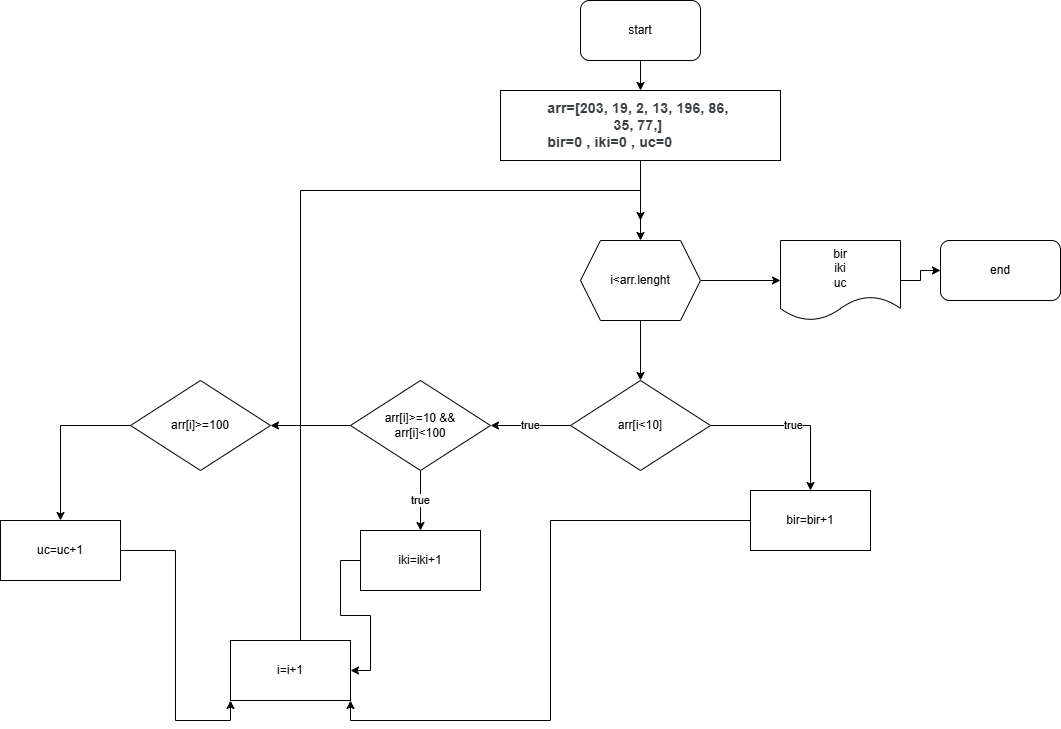

The diagram above was exported from draw.io. Its source (the exported page's mxGraphModel, read from the mxfile embedded in the PNG):
<mxGraphModel dx="2680" dy="803" grid="1" gridSize="10" guides="1" tooltips="1" connect="1" arrows="1" fold="1" page="1" pageScale="1" pageWidth="850" pageHeight="1100" math="0" shadow="0">
  <root>
    <mxCell id="0" />
    <mxCell id="1" parent="0" />
    <mxCell id="dOFgovVCSAbaZ4ExkIrz-30" value="" style="edgeStyle=orthogonalEdgeStyle;rounded=0;orthogonalLoop=1;jettySize=auto;html=1;" edge="1" parent="1" source="dOFgovVCSAbaZ4ExkIrz-26" target="dOFgovVCSAbaZ4ExkIrz-29">
      <mxGeometry relative="1" as="geometry" />
    </mxCell>
    <mxCell id="dOFgovVCSAbaZ4ExkIrz-26" value="start" style="rounded=1;whiteSpace=wrap;html=1;" vertex="1" parent="1">
      <mxGeometry x="330" y="20" width="120" height="60" as="geometry" />
    </mxCell>
    <mxCell id="dOFgovVCSAbaZ4ExkIrz-161" value="" style="edgeStyle=orthogonalEdgeStyle;rounded=0;orthogonalLoop=1;jettySize=auto;html=1;" edge="1" parent="1" source="dOFgovVCSAbaZ4ExkIrz-29" target="dOFgovVCSAbaZ4ExkIrz-69">
      <mxGeometry relative="1" as="geometry" />
    </mxCell>
    <mxCell id="dOFgovVCSAbaZ4ExkIrz-29" value="&lt;br&gt;&lt;b style=&quot;-webkit-tap-highlight-color: transparent; color: rgb(60, 64, 67); font-family: Roboto, Arial, sans-serif; font-size: 14px; font-style: normal; font-variant-ligatures: normal; font-variant-caps: normal; letter-spacing: 0.2px; orphans: 2; text-align: start; text-indent: 0px; text-transform: none; widows: 2; word-spacing: 0px; -webkit-text-stroke-width: 0px; white-space: normal; background-color: rgb(255, 255, 255); text-decoration-thickness: initial; text-decoration-style: initial; text-decoration-color: initial;&quot;&gt;arr=[203, 19, 2, 13, 196, 86,&amp;nbsp;&lt;/b&gt;&lt;div&gt;&lt;b style=&quot;-webkit-tap-highlight-color: transparent; color: rgb(60, 64, 67); font-family: Roboto, Arial, sans-serif; font-size: 14px; font-style: normal; font-variant-ligatures: normal; font-variant-caps: normal; letter-spacing: 0.2px; orphans: 2; text-align: start; text-indent: 0px; text-transform: none; widows: 2; word-spacing: 0px; -webkit-text-stroke-width: 0px; white-space: normal; background-color: rgb(255, 255, 255); text-decoration-thickness: initial; text-decoration-style: initial; text-decoration-color: initial;&quot;&gt;35, 77,]&amp;nbsp;&lt;/b&gt;&lt;/div&gt;&lt;div&gt;&lt;div style=&quot;text-align: start;&quot;&gt;&lt;font face=&quot;Roboto, Arial, sans-serif&quot; color=&quot;#3c4043&quot;&gt;&lt;span style=&quot;font-size: 14px; letter-spacing: 0.2px;&quot;&gt;&lt;b&gt;bir=0 , iki=0 , uc=0&amp;nbsp;&lt;/b&gt;&lt;/span&gt;&lt;/font&gt;&lt;/div&gt;&lt;div&gt;&lt;br&gt;&lt;/div&gt;&lt;/div&gt;" style="rounded=0;whiteSpace=wrap;html=1;" vertex="1" parent="1">
      <mxGeometry x="250" y="110" width="280" height="70" as="geometry" />
    </mxCell>
    <mxCell id="dOFgovVCSAbaZ4ExkIrz-72" value="" style="edgeStyle=orthogonalEdgeStyle;rounded=0;orthogonalLoop=1;jettySize=auto;html=1;" edge="1" parent="1" source="dOFgovVCSAbaZ4ExkIrz-69" target="dOFgovVCSAbaZ4ExkIrz-71">
      <mxGeometry relative="1" as="geometry" />
    </mxCell>
    <mxCell id="dOFgovVCSAbaZ4ExkIrz-178" value="" style="edgeStyle=orthogonalEdgeStyle;rounded=0;orthogonalLoop=1;jettySize=auto;html=1;" edge="1" parent="1" source="dOFgovVCSAbaZ4ExkIrz-69" target="dOFgovVCSAbaZ4ExkIrz-177">
      <mxGeometry relative="1" as="geometry" />
    </mxCell>
    <mxCell id="dOFgovVCSAbaZ4ExkIrz-69" value="i&amp;lt;arr.lenght" style="shape=hexagon;perimeter=hexagonPerimeter2;whiteSpace=wrap;html=1;fixedSize=1;rounded=0;" vertex="1" parent="1">
      <mxGeometry x="330" y="260" width="120" height="80" as="geometry" />
    </mxCell>
    <mxCell id="dOFgovVCSAbaZ4ExkIrz-74" value="true" style="edgeStyle=orthogonalEdgeStyle;rounded=0;orthogonalLoop=1;jettySize=auto;html=1;" edge="1" parent="1" source="dOFgovVCSAbaZ4ExkIrz-71" target="dOFgovVCSAbaZ4ExkIrz-73">
      <mxGeometry relative="1" as="geometry" />
    </mxCell>
    <mxCell id="dOFgovVCSAbaZ4ExkIrz-163" value="true" style="edgeStyle=orthogonalEdgeStyle;rounded=0;orthogonalLoop=1;jettySize=auto;html=1;" edge="1" parent="1" source="dOFgovVCSAbaZ4ExkIrz-71" target="dOFgovVCSAbaZ4ExkIrz-162">
      <mxGeometry relative="1" as="geometry" />
    </mxCell>
    <mxCell id="dOFgovVCSAbaZ4ExkIrz-71" value="arr[i&amp;lt;10]" style="rhombus;whiteSpace=wrap;html=1;rounded=0;" vertex="1" parent="1">
      <mxGeometry x="320" y="400" width="140" height="90" as="geometry" />
    </mxCell>
    <mxCell id="dOFgovVCSAbaZ4ExkIrz-168" style="edgeStyle=orthogonalEdgeStyle;rounded=0;orthogonalLoop=1;jettySize=auto;html=1;entryX=1;entryY=1;entryDx=0;entryDy=0;" edge="1" parent="1" source="dOFgovVCSAbaZ4ExkIrz-73" target="dOFgovVCSAbaZ4ExkIrz-158">
      <mxGeometry relative="1" as="geometry" />
    </mxCell>
    <mxCell id="dOFgovVCSAbaZ4ExkIrz-73" value="bir=bir+1" style="whiteSpace=wrap;html=1;rounded=0;" vertex="1" parent="1">
      <mxGeometry x="500" y="510" width="120" height="60" as="geometry" />
    </mxCell>
    <mxCell id="dOFgovVCSAbaZ4ExkIrz-160" style="edgeStyle=orthogonalEdgeStyle;rounded=0;orthogonalLoop=1;jettySize=auto;html=1;" edge="1" parent="1" source="dOFgovVCSAbaZ4ExkIrz-158">
      <mxGeometry relative="1" as="geometry">
        <mxPoint x="390" y="240" as="targetPoint" />
        <Array as="points">
          <mxPoint x="50" y="210" />
          <mxPoint x="390" y="210" />
        </Array>
      </mxGeometry>
    </mxCell>
    <mxCell id="dOFgovVCSAbaZ4ExkIrz-158" value="i=i+1" style="whiteSpace=wrap;html=1;" vertex="1" parent="1">
      <mxGeometry x="-20" y="660" width="120" height="60" as="geometry" />
    </mxCell>
    <mxCell id="dOFgovVCSAbaZ4ExkIrz-165" value="true" style="edgeStyle=orthogonalEdgeStyle;rounded=0;orthogonalLoop=1;jettySize=auto;html=1;" edge="1" parent="1" source="dOFgovVCSAbaZ4ExkIrz-162" target="dOFgovVCSAbaZ4ExkIrz-164">
      <mxGeometry relative="1" as="geometry" />
    </mxCell>
    <mxCell id="dOFgovVCSAbaZ4ExkIrz-171" value="" style="edgeStyle=orthogonalEdgeStyle;rounded=0;orthogonalLoop=1;jettySize=auto;html=1;" edge="1" parent="1" source="dOFgovVCSAbaZ4ExkIrz-162" target="dOFgovVCSAbaZ4ExkIrz-170">
      <mxGeometry relative="1" as="geometry" />
    </mxCell>
    <mxCell id="dOFgovVCSAbaZ4ExkIrz-162" value="arr[i]&amp;gt;=10 &amp;amp;&amp;amp;&lt;div&gt;arr[i]&amp;lt;100&lt;/div&gt;" style="rhombus;whiteSpace=wrap;html=1;rounded=0;" vertex="1" parent="1">
      <mxGeometry x="100" y="400" width="140" height="90" as="geometry" />
    </mxCell>
    <mxCell id="dOFgovVCSAbaZ4ExkIrz-167" style="edgeStyle=orthogonalEdgeStyle;rounded=0;orthogonalLoop=1;jettySize=auto;html=1;entryX=1;entryY=0.5;entryDx=0;entryDy=0;" edge="1" parent="1" source="dOFgovVCSAbaZ4ExkIrz-164" target="dOFgovVCSAbaZ4ExkIrz-158">
      <mxGeometry relative="1" as="geometry" />
    </mxCell>
    <mxCell id="dOFgovVCSAbaZ4ExkIrz-164" value="iki=iki+1" style="whiteSpace=wrap;html=1;rounded=0;" vertex="1" parent="1">
      <mxGeometry x="110" y="550" width="120" height="60" as="geometry" />
    </mxCell>
    <mxCell id="dOFgovVCSAbaZ4ExkIrz-173" value="" style="edgeStyle=orthogonalEdgeStyle;rounded=0;orthogonalLoop=1;jettySize=auto;html=1;" edge="1" parent="1" source="dOFgovVCSAbaZ4ExkIrz-170" target="dOFgovVCSAbaZ4ExkIrz-172">
      <mxGeometry relative="1" as="geometry" />
    </mxCell>
    <mxCell id="dOFgovVCSAbaZ4ExkIrz-170" value="arr[i]&amp;gt;=100" style="rhombus;whiteSpace=wrap;html=1;rounded=0;" vertex="1" parent="1">
      <mxGeometry x="-120" y="400" width="140" height="90" as="geometry" />
    </mxCell>
    <mxCell id="dOFgovVCSAbaZ4ExkIrz-174" style="edgeStyle=orthogonalEdgeStyle;rounded=0;orthogonalLoop=1;jettySize=auto;html=1;entryX=0;entryY=1;entryDx=0;entryDy=0;" edge="1" parent="1" source="dOFgovVCSAbaZ4ExkIrz-172" target="dOFgovVCSAbaZ4ExkIrz-158">
      <mxGeometry relative="1" as="geometry" />
    </mxCell>
    <mxCell id="dOFgovVCSAbaZ4ExkIrz-172" value="uc=uc+1" style="whiteSpace=wrap;html=1;rounded=0;" vertex="1" parent="1">
      <mxGeometry x="-250" y="540" width="120" height="60" as="geometry" />
    </mxCell>
    <mxCell id="dOFgovVCSAbaZ4ExkIrz-180" value="" style="edgeStyle=orthogonalEdgeStyle;rounded=0;orthogonalLoop=1;jettySize=auto;html=1;" edge="1" parent="1" source="dOFgovVCSAbaZ4ExkIrz-177" target="dOFgovVCSAbaZ4ExkIrz-179">
      <mxGeometry relative="1" as="geometry" />
    </mxCell>
    <mxCell id="dOFgovVCSAbaZ4ExkIrz-177" value="bir&lt;div&gt;iki&lt;/div&gt;&lt;div&gt;uc&lt;/div&gt;" style="shape=document;whiteSpace=wrap;html=1;boundedLbl=1;rounded=0;" vertex="1" parent="1">
      <mxGeometry x="530" y="260" width="120" height="80" as="geometry" />
    </mxCell>
    <mxCell id="dOFgovVCSAbaZ4ExkIrz-179" value="end" style="rounded=1;whiteSpace=wrap;html=1;" vertex="1" parent="1">
      <mxGeometry x="690" y="260" width="120" height="60" as="geometry" />
    </mxCell>
  </root>
</mxGraphModel>